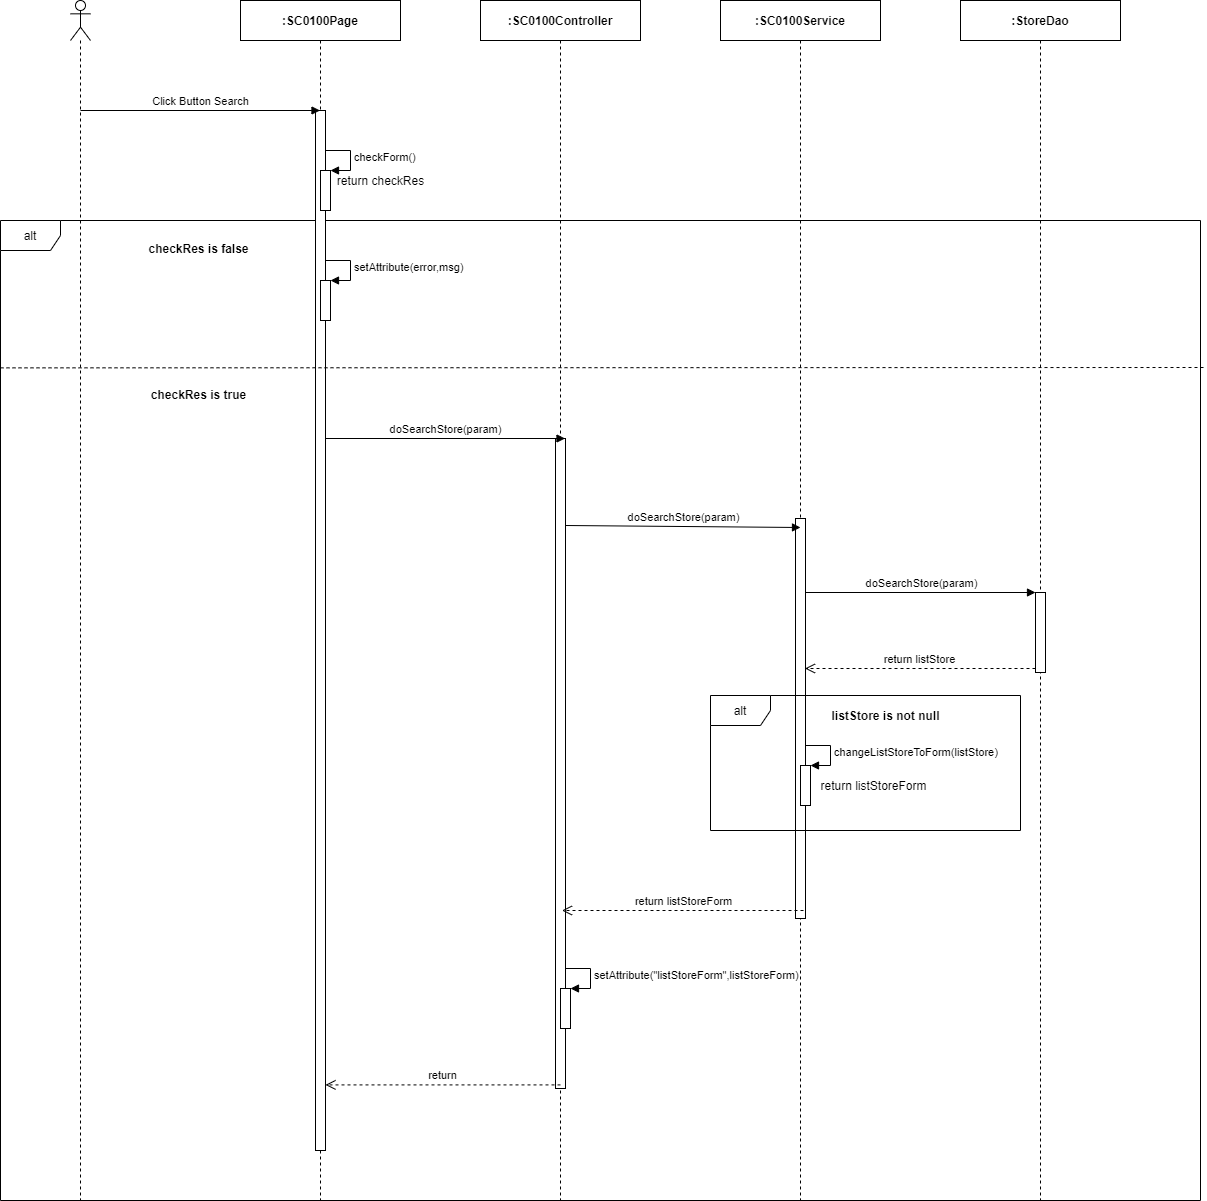

The diagram above was exported from draw.io. Its source (the exported page's mxGraphModel, read from the mxfile embedded in the PNG):
<mxGraphModel dx="2048" dy="1184" grid="1" gridSize="10" guides="1" tooltips="1" connect="1" arrows="1" fold="1" page="1" pageScale="1" pageWidth="850" pageHeight="1100" math="0" shadow="0">
  <root>
    <mxCell id="YrnJ8M4rHQbon-d3SkMp-0" />
    <mxCell id="YrnJ8M4rHQbon-d3SkMp-1" parent="YrnJ8M4rHQbon-d3SkMp-0" />
    <mxCell id="sQ26h-Pe0SNky6DF2hsJ-31" value="alt" style="shape=umlFrame;whiteSpace=wrap;html=1;" parent="YrnJ8M4rHQbon-d3SkMp-1" vertex="1">
      <mxGeometry x="240" y="300" width="1200" height="980" as="geometry" />
    </mxCell>
    <mxCell id="sQ26h-Pe0SNky6DF2hsJ-0" value="" style="shape=umlLifeline;participant=umlActor;perimeter=lifelinePerimeter;whiteSpace=wrap;html=1;container=1;collapsible=0;recursiveResize=0;verticalAlign=top;spacingTop=36;outlineConnect=0;" parent="YrnJ8M4rHQbon-d3SkMp-1" vertex="1">
      <mxGeometry x="310" y="80" width="20" height="1200" as="geometry" />
    </mxCell>
    <mxCell id="sQ26h-Pe0SNky6DF2hsJ-1" value="&lt;b&gt;:SC0100Page&lt;/b&gt;" style="shape=umlLifeline;perimeter=lifelinePerimeter;whiteSpace=wrap;html=1;container=1;collapsible=0;recursiveResize=0;outlineConnect=0;" parent="YrnJ8M4rHQbon-d3SkMp-1" vertex="1">
      <mxGeometry x="480" y="80" width="160" height="1200" as="geometry" />
    </mxCell>
    <mxCell id="sQ26h-Pe0SNky6DF2hsJ-2" value="" style="html=1;points=[];perimeter=orthogonalPerimeter;" parent="sQ26h-Pe0SNky6DF2hsJ-1" vertex="1">
      <mxGeometry x="75" y="110" width="10" height="1040" as="geometry" />
    </mxCell>
    <mxCell id="sQ26h-Pe0SNky6DF2hsJ-3" value="&lt;b&gt;:StoreDao&lt;/b&gt;" style="shape=umlLifeline;perimeter=lifelinePerimeter;whiteSpace=wrap;html=1;container=1;collapsible=0;recursiveResize=0;outlineConnect=0;" parent="YrnJ8M4rHQbon-d3SkMp-1" vertex="1">
      <mxGeometry x="1200" y="80" width="160" height="1200" as="geometry" />
    </mxCell>
    <mxCell id="sQ26h-Pe0SNky6DF2hsJ-4" value="" style="html=1;points=[];perimeter=orthogonalPerimeter;" parent="sQ26h-Pe0SNky6DF2hsJ-3" vertex="1">
      <mxGeometry x="75" y="592" width="10" height="80" as="geometry" />
    </mxCell>
    <mxCell id="sQ26h-Pe0SNky6DF2hsJ-5" value="&lt;b&gt;:&lt;/b&gt;&lt;b&gt;SC0100&lt;/b&gt;&lt;b&gt;Service&lt;/b&gt;" style="shape=umlLifeline;perimeter=lifelinePerimeter;whiteSpace=wrap;html=1;container=1;collapsible=0;recursiveResize=0;outlineConnect=0;" parent="YrnJ8M4rHQbon-d3SkMp-1" vertex="1">
      <mxGeometry x="960" y="80" width="160" height="1200" as="geometry" />
    </mxCell>
    <mxCell id="sQ26h-Pe0SNky6DF2hsJ-6" value="" style="html=1;points=[];perimeter=orthogonalPerimeter;" parent="sQ26h-Pe0SNky6DF2hsJ-5" vertex="1">
      <mxGeometry x="75" y="518" width="10" height="400" as="geometry" />
    </mxCell>
    <mxCell id="sQ26h-Pe0SNky6DF2hsJ-7" value="&lt;b&gt;:SC0100Controller&lt;/b&gt;" style="shape=umlLifeline;perimeter=lifelinePerimeter;whiteSpace=wrap;html=1;container=1;collapsible=0;recursiveResize=0;outlineConnect=0;" parent="YrnJ8M4rHQbon-d3SkMp-1" vertex="1">
      <mxGeometry x="720" y="80" width="160" height="1200" as="geometry" />
    </mxCell>
    <mxCell id="sQ26h-Pe0SNky6DF2hsJ-8" value="" style="html=1;points=[];perimeter=orthogonalPerimeter;" parent="sQ26h-Pe0SNky6DF2hsJ-7" vertex="1">
      <mxGeometry x="75" y="438" width="10" height="650" as="geometry" />
    </mxCell>
    <mxCell id="sQ26h-Pe0SNky6DF2hsJ-9" value="" style="html=1;points=[];perimeter=orthogonalPerimeter;" parent="sQ26h-Pe0SNky6DF2hsJ-7" vertex="1">
      <mxGeometry x="80" y="988.0000000000001" width="10" height="40" as="geometry" />
    </mxCell>
    <mxCell id="sQ26h-Pe0SNky6DF2hsJ-10" value="setAttribute(&quot;listStoreForm&quot;,&lt;span style=&quot;text-align: center&quot;&gt;listStoreForm&lt;/span&gt;)" style="edgeStyle=orthogonalEdgeStyle;html=1;align=left;spacingLeft=2;endArrow=block;rounded=0;entryX=1;entryY=0;" parent="sQ26h-Pe0SNky6DF2hsJ-7" target="sQ26h-Pe0SNky6DF2hsJ-9" edge="1">
      <mxGeometry relative="1" as="geometry">
        <mxPoint x="85" y="967.9999999999999" as="sourcePoint" />
        <Array as="points">
          <mxPoint x="110" y="968.0000000000001" />
        </Array>
      </mxGeometry>
    </mxCell>
    <mxCell id="sQ26h-Pe0SNky6DF2hsJ-11" value="Click Button Search" style="html=1;verticalAlign=bottom;endArrow=block;" parent="YrnJ8M4rHQbon-d3SkMp-1" target="sQ26h-Pe0SNky6DF2hsJ-1" edge="1">
      <mxGeometry width="80" relative="1" as="geometry">
        <mxPoint x="320" y="190" as="sourcePoint" />
        <mxPoint x="400" y="190" as="targetPoint" />
      </mxGeometry>
    </mxCell>
    <mxCell id="sQ26h-Pe0SNky6DF2hsJ-12" value="doSearch&lt;span style=&quot;text-align: left&quot;&gt;Store&lt;/span&gt;(param)" style="html=1;verticalAlign=bottom;endArrow=block;" parent="YrnJ8M4rHQbon-d3SkMp-1" edge="1">
      <mxGeometry width="80" relative="1" as="geometry">
        <mxPoint x="565" y="518.0000000000002" as="sourcePoint" />
        <mxPoint x="804.5000000000005" y="518.0000000000002" as="targetPoint" />
      </mxGeometry>
    </mxCell>
    <mxCell id="sQ26h-Pe0SNky6DF2hsJ-13" value="doSearch&lt;span style=&quot;text-align: left&quot;&gt;Store&lt;/span&gt;(param)" style="html=1;verticalAlign=bottom;endArrow=block;" parent="YrnJ8M4rHQbon-d3SkMp-1" edge="1">
      <mxGeometry relative="1" as="geometry">
        <mxPoint x="805" y="605.0000000000002" as="sourcePoint" />
        <mxPoint x="1040" y="607" as="targetPoint" />
      </mxGeometry>
    </mxCell>
    <mxCell id="sQ26h-Pe0SNky6DF2hsJ-14" value="return listStoreForm" style="html=1;verticalAlign=bottom;endArrow=open;dashed=1;endSize=8;" parent="YrnJ8M4rHQbon-d3SkMp-1" edge="1">
      <mxGeometry relative="1" as="geometry">
        <mxPoint x="801.5" y="990.0000000000005" as="targetPoint" />
        <mxPoint x="1043" y="990" as="sourcePoint" />
      </mxGeometry>
    </mxCell>
    <mxCell id="sQ26h-Pe0SNky6DF2hsJ-15" value="return" style="html=1;verticalAlign=bottom;endArrow=open;dashed=1;endSize=8;" parent="YrnJ8M4rHQbon-d3SkMp-1" edge="1">
      <mxGeometry relative="1" as="geometry">
        <mxPoint x="800" y="1164.4099999999996" as="sourcePoint" />
        <mxPoint x="565" y="1164.4099999999996" as="targetPoint" />
      </mxGeometry>
    </mxCell>
    <mxCell id="sQ26h-Pe0SNky6DF2hsJ-17" value="doSearch&lt;span style=&quot;text-align: left&quot;&gt;Store&lt;/span&gt;(param)" style="html=1;verticalAlign=bottom;endArrow=block;entryX=0;entryY=0;" parent="YrnJ8M4rHQbon-d3SkMp-1" target="sQ26h-Pe0SNky6DF2hsJ-4" edge="1">
      <mxGeometry relative="1" as="geometry">
        <mxPoint x="1044.5" y="672" as="sourcePoint" />
      </mxGeometry>
    </mxCell>
    <mxCell id="sQ26h-Pe0SNky6DF2hsJ-18" value="return listStore" style="html=1;verticalAlign=bottom;endArrow=open;dashed=1;endSize=8;exitX=0;exitY=0.95;" parent="YrnJ8M4rHQbon-d3SkMp-1" source="sQ26h-Pe0SNky6DF2hsJ-4" edge="1">
      <mxGeometry relative="1" as="geometry">
        <mxPoint x="1044.5" y="748" as="targetPoint" />
      </mxGeometry>
    </mxCell>
    <mxCell id="sQ26h-Pe0SNky6DF2hsJ-19" value="alt" style="shape=umlFrame;whiteSpace=wrap;html=1;" parent="YrnJ8M4rHQbon-d3SkMp-1" vertex="1">
      <mxGeometry x="950" y="775" width="310" height="135" as="geometry" />
    </mxCell>
    <mxCell id="sQ26h-Pe0SNky6DF2hsJ-20" value="listStore is not null" style="text;html=1;align=center;verticalAlign=middle;resizable=0;points=[];autosize=1;fontStyle=1" parent="YrnJ8M4rHQbon-d3SkMp-1" vertex="1">
      <mxGeometry x="1065" y="785" width="120" height="20" as="geometry" />
    </mxCell>
    <mxCell id="sQ26h-Pe0SNky6DF2hsJ-21" value="" style="html=1;points=[];perimeter=orthogonalPerimeter;" parent="YrnJ8M4rHQbon-d3SkMp-1" vertex="1">
      <mxGeometry x="1040" y="845" width="10" height="40" as="geometry" />
    </mxCell>
    <mxCell id="sQ26h-Pe0SNky6DF2hsJ-22" value="changeListStoreToForm(listStore)" style="edgeStyle=orthogonalEdgeStyle;html=1;align=left;spacingLeft=2;endArrow=block;rounded=0;entryX=1;entryY=0;" parent="YrnJ8M4rHQbon-d3SkMp-1" target="sQ26h-Pe0SNky6DF2hsJ-21" edge="1">
      <mxGeometry relative="1" as="geometry">
        <mxPoint x="1045" y="825" as="sourcePoint" />
        <Array as="points">
          <mxPoint x="1070" y="825" />
        </Array>
      </mxGeometry>
    </mxCell>
    <mxCell id="sQ26h-Pe0SNky6DF2hsJ-23" value="return listStoreForm" style="text;html=1;align=center;verticalAlign=middle;resizable=0;points=[];autosize=1;" parent="YrnJ8M4rHQbon-d3SkMp-1" vertex="1">
      <mxGeometry x="1053" y="855" width="120" height="20" as="geometry" />
    </mxCell>
    <mxCell id="sQ26h-Pe0SNky6DF2hsJ-24" value="" style="html=1;points=[];perimeter=orthogonalPerimeter;" parent="YrnJ8M4rHQbon-d3SkMp-1" vertex="1">
      <mxGeometry x="560" y="250" width="10" height="40" as="geometry" />
    </mxCell>
    <mxCell id="sQ26h-Pe0SNky6DF2hsJ-25" value="checkForm()" style="edgeStyle=orthogonalEdgeStyle;html=1;align=left;spacingLeft=2;endArrow=block;rounded=0;entryX=1;entryY=0;" parent="YrnJ8M4rHQbon-d3SkMp-1" target="sQ26h-Pe0SNky6DF2hsJ-24" edge="1">
      <mxGeometry relative="1" as="geometry">
        <mxPoint x="565" y="230" as="sourcePoint" />
        <Array as="points">
          <mxPoint x="590" y="230" />
        </Array>
      </mxGeometry>
    </mxCell>
    <mxCell id="sQ26h-Pe0SNky6DF2hsJ-26" value="return checkRes" style="text;html=1;align=center;verticalAlign=middle;resizable=0;points=[];autosize=1;" parent="YrnJ8M4rHQbon-d3SkMp-1" vertex="1">
      <mxGeometry x="570" y="250" width="100" height="20" as="geometry" />
    </mxCell>
    <mxCell id="sQ26h-Pe0SNky6DF2hsJ-27" value="&lt;b&gt;checkRes is false&lt;/b&gt;" style="text;html=1;align=center;verticalAlign=middle;resizable=0;points=[];autosize=1;" parent="YrnJ8M4rHQbon-d3SkMp-1" vertex="1">
      <mxGeometry x="377.5" y="318" width="120" height="20" as="geometry" />
    </mxCell>
    <mxCell id="sQ26h-Pe0SNky6DF2hsJ-28" value="" style="html=1;points=[];perimeter=orthogonalPerimeter;" parent="YrnJ8M4rHQbon-d3SkMp-1" vertex="1">
      <mxGeometry x="560" y="360" width="10" height="40" as="geometry" />
    </mxCell>
    <mxCell id="sQ26h-Pe0SNky6DF2hsJ-29" value="setAttribute(error,msg)" style="edgeStyle=orthogonalEdgeStyle;html=1;align=left;spacingLeft=2;endArrow=block;rounded=0;entryX=1;entryY=0;" parent="YrnJ8M4rHQbon-d3SkMp-1" target="sQ26h-Pe0SNky6DF2hsJ-28" edge="1">
      <mxGeometry relative="1" as="geometry">
        <mxPoint x="565" y="340" as="sourcePoint" />
        <Array as="points">
          <mxPoint x="590" y="340" />
        </Array>
      </mxGeometry>
    </mxCell>
    <mxCell id="sQ26h-Pe0SNky6DF2hsJ-32" value="" style="endArrow=none;dashed=1;html=1;exitX=0;exitY=0.126;exitDx=0;exitDy=0;exitPerimeter=0;entryX=1.003;entryY=0.15;entryDx=0;entryDy=0;entryPerimeter=0;" parent="YrnJ8M4rHQbon-d3SkMp-1" target="sQ26h-Pe0SNky6DF2hsJ-31" edge="1">
      <mxGeometry width="50" height="50" relative="1" as="geometry">
        <mxPoint x="240" y="447.3599999999999" as="sourcePoint" />
        <mxPoint x="1360" y="446" as="targetPoint" />
      </mxGeometry>
    </mxCell>
    <mxCell id="WDjCTiTvZcfJaQpKvJBb-0" value="&lt;b&gt;checkRes is true&lt;/b&gt;" style="text;html=1;align=center;verticalAlign=middle;resizable=0;points=[];autosize=1;" parent="YrnJ8M4rHQbon-d3SkMp-1" vertex="1">
      <mxGeometry x="382.5" y="464" width="110" height="20" as="geometry" />
    </mxCell>
  </root>
</mxGraphModel>